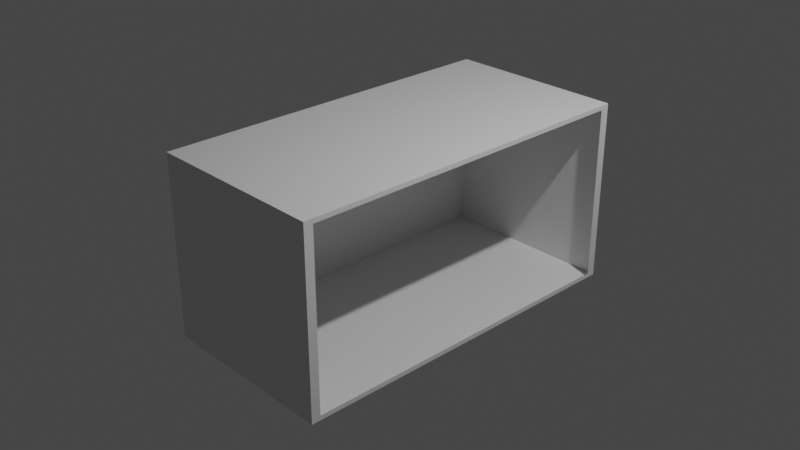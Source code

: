 # Source: roombox2.blend  (saved by Blender 2.90.8; exported with 4.5.12 LTS)
import bpy
from mathutils import Matrix  # noqa: F401  (used for matrix-valued properties, if any)

bpy.ops.wm.read_factory_settings(use_empty=True)
scene = bpy.context.scene
scene.name = 'Scene'

# ---- collections
col_collection = bpy.data.collections.new('Collection'); scene.collection.children.link(col_collection)

# ---- materials (node trees are filled in below, after node groups)
mat_material = bpy.data.materials.new('Material')
mat_material.alpha_threshold = 0.0
mat_material.use_transparent_shadow = False
mat_material.line_color = (0.0, 0.0, 0.0, 1.0)

# ---- material node trees
mat_material.use_nodes = True; mat_material.node_tree.nodes.clear()
_N = mat_material.node_tree.nodes; _L = mat_material.node_tree.links
n0 = _N.new('ShaderNodeOutputMaterial'); n0.name = 'Material Output'; n0.location = (300, 300)
n1 = _N.new('ShaderNodeBsdfPrincipled'); n1.name = 'Principled BSDF'; n1.location = (10, 300)
n1.distribution = 'GGX'
n1.subsurface_method = 'BURLEY'
n1.inputs[2].default_value = 0.4
n1.inputs[3].default_value = 1.45
n1.inputs[27].default_value = (0.0, 0.0, 0.0, 1.0)
n1.inputs[28].default_value = 1.0
_L.new(n1.outputs[0], n0.inputs[0])
n0.is_active_output = True

# ---- world
world_world = bpy.data.worlds.new('World'); scene.world = world_world
world_world.use_nodes = True; world_world.node_tree.nodes.clear()
_N = world_world.node_tree.nodes; _L = world_world.node_tree.links
n0 = _N.new('ShaderNodeOutputWorld'); n0.name = 'World Output'; n0.location = (300, 300)
n1 = _N.new('ShaderNodeBackground'); n1.name = 'Background'; n1.location = (10, 300)
n1.inputs[0].default_value = (0.05088, 0.05088, 0.05088, 1.0)
_L.new(n1.outputs[0], n0.inputs[0])
n0.is_active_output = True
world_world.color = (0.05088, 0.05088, 0.05088)
world_world.use_sun_shadow = False
world_world.sun_shadow_jitter_overblur = 0.0

# ---- cameras
cam_camera = bpy.data.cameras.new('Camera')
cam_camera.clip_end = 100.0
cam_camera.ortho_scale = 7.314

# ---- lights
light_light = bpy.data.lights.new('Light', 'POINT')
light_light.transmission_factor = 0.0
light_light.energy = 1000.0
light_light.shadow_soft_size = 0.1
light_light.shadow_maximum_resolution = 0.006
light_light.use_absolute_resolution = True

# ---- meshes
me_cube = bpy.data.meshes.new('Cube')
me_cube.from_pydata([(1.0, 0.9504, 0.9504), (1.0, 0.9504, -0.9504), (1.0, -0.9504, 0.9504), (1.0, -0.9504, -0.9504), (-1.0, 1.0, 1.0), (-1.0, 1.0, -1.0), (-1.0, -1.0, 1.0), (-1.0, -1.0, -1.0), (1.0, 1.0, 1.0), (1.0, 1.0, -1.0), (1.0, -1.0, 1.0), (1.0, -1.0, -1.0)], [], [(8, 4, 6, 10), (11, 10, 6, 7), (7, 6, 4, 5), (5, 9, 11, 7), (5, 4, 8, 9), (0, 1, 9, 8), (3, 2, 10, 11), (2, 0, 8, 10), (1, 3, 11, 9)])
_uv = me_cube.uv_layers.new(name='UVMap')
_uv.uv.foreach_set('vector', [0.625, 0.5, 0.875, 0.5, 0.875, 0.75, 0.625, 0.75, 0.375, 0.75, 0.625, 0.75, 0.625, 1.0, 0.375, 1.0, 0.375, 0.0, 0.625, 0.0, 0.625, 0.25, 0.375, 0.25, 0.125, 0.5, 0.375, 0.5, 0.375, 0.75, 0.125, 0.75, 0.375, 0.25, 0.625, 0.25, 0.625, 0.5, 0.375, 0.5, 0.6188, 0.5062, 0.3812, 0.5062, 0.375, 0.5, 0.625, 0.5, 0.3812, 0.7438, 0.6188, 0.7438, 0.625, 0.75, 0.375, 0.75, 0.6188, 0.7438, 0.6188, 0.5062, 0.625, 0.5, 0.625, 0.75, 0.3812, 0.5062, 0.3812, 0.7438, 0.375, 0.75, 0.375, 0.5])
me_cube.materials.append(mat_material)
me_cube.use_remesh_preserve_volume = False
me_cube.use_remesh_preserve_attributes = False
me_cube.use_mirror_vertex_groups = False
me_cube.update()

# ---- objects
ob_cube = bpy.data.objects.new('Cube', me_cube)
ob_light = bpy.data.objects.new('Light', light_light)
ob_camera = bpy.data.objects.new('Camera', cam_camera)

# ---- transforms, parenting, visibility, modifiers, constraints
ob_cube.location = (0.0, 0.0, 0.0)
ob_cube.scale = (1.0, 2.0, 1.0)
ob_cube.lock_rotations_4d = False
ob_cube.empty_display_type = 'ARROWS'
ob_cube.lineart.crease_threshold = 0.0
ob_light.location = (4.076, 1.005, 5.904)
ob_light.rotation_euler = (0.6503, 0.05522, 1.866)
ob_light.lock_rotations_4d = False
ob_light.empty_display_type = 'ARROWS'
ob_light.color = (0.0, 0.0, 0.0, 0.0)
ob_light.lineart.crease_threshold = 0.0
ob_camera.location = (7.359, -6.926, 4.958)
ob_camera.rotation_euler = (1.109, 0.0, 0.8149)
ob_camera.lock_rotations_4d = False
ob_camera.empty_display_type = 'ARROWS'
ob_camera.color = (0.0, 0.0, 0.0, 0.0)
ob_camera.display_type = 'WIRE'
ob_camera.lineart.crease_threshold = 0.0

# ---- collection membership
col_collection.objects.link(ob_cube)
col_collection.objects.link(ob_light)
col_collection.objects.link(ob_camera)

# ---- scene / render settings (as saved in the file)
scene.camera = ob_camera
scene.frame_start = 1; scene.frame_end = 250; scene.frame_set(1)
scene.render.engine = 'BLENDER_EEVEE_NEXT'
scene.cycles.use_denoising = False
scene.cycles.samples = 128
scene.cycles.sampling_pattern = 'TABULATED_SOBOL'
scene.cycles.use_adaptive_sampling = False
scene.cycles.use_light_tree = False
scene.view_settings.view_transform = 'Filmic'
bpy.context.view_layer.update()
